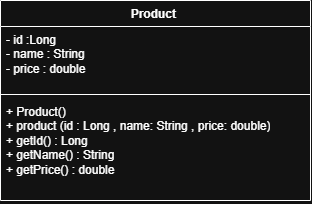

The diagram above was exported from draw.io. Its source (the exported page's mxGraphModel, read from the mxfile embedded in the PNG):
<mxGraphModel dx="651" dy="834" grid="1" gridSize="10" guides="1" tooltips="1" connect="1" arrows="1" fold="1" page="1" pageScale="1" pageWidth="850" pageHeight="1100" math="0" shadow="0">
  <root>
    <mxCell id="0" />
    <mxCell id="1" parent="0" />
    <mxCell id="RmEsGNMXrpWJwSKQoOGo-1" parent="1" style="swimlane;fontStyle=1;align=center;verticalAlign=top;childLayout=stackLayout;horizontal=1;startSize=26;horizontalStack=0;resizeParent=1;resizeParentMax=0;resizeLast=0;collapsible=1;marginBottom=0;whiteSpace=wrap;html=1;" value="Product&amp;nbsp;" vertex="1">
      <mxGeometry height="200" width="310" x="260" y="380" as="geometry" />
    </mxCell>
    <mxCell id="RmEsGNMXrpWJwSKQoOGo-2" parent="RmEsGNMXrpWJwSKQoOGo-1" style="text;strokeColor=none;fillColor=none;align=left;verticalAlign=top;spacingLeft=4;spacingRight=4;overflow=hidden;rotatable=0;points=[[0,0.5],[1,0.5]];portConstraint=eastwest;whiteSpace=wrap;html=1;" value="- id :Long&lt;br&gt;&lt;div&gt;- name : String&lt;/div&gt;&lt;div&gt;- price : double&amp;nbsp;&lt;/div&gt;" vertex="1">
      <mxGeometry height="64" width="310" y="26" as="geometry" />
    </mxCell>
    <mxCell id="RmEsGNMXrpWJwSKQoOGo-3" parent="RmEsGNMXrpWJwSKQoOGo-1" style="line;strokeWidth=1;fillColor=none;align=left;verticalAlign=middle;spacingTop=-1;spacingLeft=3;spacingRight=3;rotatable=0;labelPosition=right;points=[];portConstraint=eastwest;strokeColor=inherit;" value="" vertex="1">
      <mxGeometry height="8" width="310" y="90" as="geometry" />
    </mxCell>
    <mxCell id="RmEsGNMXrpWJwSKQoOGo-4" parent="RmEsGNMXrpWJwSKQoOGo-1" style="text;strokeColor=none;fillColor=none;align=left;verticalAlign=top;spacingLeft=4;spacingRight=4;overflow=hidden;rotatable=0;points=[[0,0.5],[1,0.5]];portConstraint=eastwest;whiteSpace=wrap;html=1;" value="+ Product()&lt;div&gt;+ product (id : Long , name: String , price: double)&lt;/div&gt;&lt;div&gt;+ getId() : Long&lt;/div&gt;&lt;div&gt;+ getName() : String&lt;/div&gt;&lt;div&gt;+ getPrice() : double&lt;/div&gt;&lt;div&gt;&lt;br&gt;&lt;/div&gt;" vertex="1">
      <mxGeometry height="102" width="310" y="98" as="geometry" />
    </mxCell>
  </root>
</mxGraphModel>